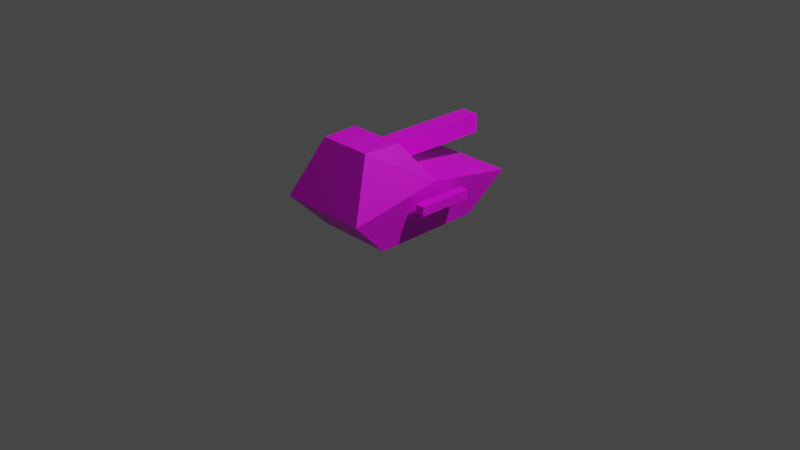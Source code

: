 # Source: heavytank5.blend  (saved by Blender 3.4.6; exported with 4.5.12 LTS)
import bpy
from mathutils import Matrix  # noqa: F401  (used for matrix-valued properties, if any)

bpy.ops.wm.read_factory_settings(use_empty=True)
scene = bpy.context.scene
scene.name = 'Scene'

# ---- collections
col_collection = bpy.data.collections.new('Collection'); scene.collection.children.link(col_collection)

# ---- images (referenced by path relative to the original .blend; pixels are not part of the script)
import os
ASSET_DIR = os.environ.get("B2B_ASSET_DIR", "")  # directory of the original .blend (textures are referenced by path, not embedded)
HERE = os.path.dirname(os.path.abspath(__file__))  # packed textures are extracted next to this script under _unpacked/

def load_image(name, relpath, width, height, colorspace="sRGB"):
    """Load a texture the original file referenced (path relative to the .blend, or extracted next to this script)."""
    p = next((c for c in (os.path.join(HERE, relpath), os.path.join(ASSET_DIR, relpath)) if relpath and os.path.exists(c)), "")
    if p:
        img = bpy.data.images.load(p, check_existing=True)
        img.name = name
    else:  # same state as the original file: an image datablock whose file is absent (Cycles renders it pink)
        img = bpy.data.images.new(name, width, height)
        img.source = "FILE"
        img.filepath = "//" + (relpath or name)
    img.colorspace_settings.name = colorspace
    return img
img_blenderaxes_png = load_image('blenderaxes.png', 'blenderaxes.png', 1024, 1024, 'sRGB')

# ---- materials (node trees are filled in below, after node groups)
mat_material = bpy.data.materials.new('Material')
mat_material.alpha_threshold = 0.0
mat_material.use_transparent_shadow = False
mat_material.roughness = 0.5
mat_material.line_color = (0.0, 0.0, 0.0, 1.0)

# ---- material node trees
mat_material.use_nodes = True; mat_material.node_tree.nodes.clear()
_N = mat_material.node_tree.nodes; _L = mat_material.node_tree.links
n0 = _N.new('ShaderNodeOutputMaterial'); n0.name = 'Material Output'; n0.location = (300, 300)
n1 = _N.new('ShaderNodeBsdfPrincipled'); n1.name = 'Principled BSDF'; n1.location = (10, 300)
n1.distribution = 'GGX'
n1.subsurface_method = 'RANDOM_WALK_SKIN'
n1.inputs[3].default_value = 1.45
n1.inputs[27].default_value = (0.0, 0.0, 0.0, 1.0)
n1.inputs[28].default_value = 1.0
n2 = _N.new('ShaderNodeTexImage'); n2.name = 'Image Texture'; n2.location = (-286, 315)
n2.image = img_blenderaxes_png
n2.interpolation = 'Closest'
_L.new(n1.outputs[0], n0.inputs[0])
_L.new(n2.outputs[0], n1.inputs[0])
n0.is_active_output = True

# ---- world
world_world = bpy.data.worlds.new('World'); scene.world = world_world
world_world.use_nodes = True; world_world.node_tree.nodes.clear()
_N = world_world.node_tree.nodes; _L = world_world.node_tree.links
n0 = _N.new('ShaderNodeOutputWorld'); n0.name = 'World Output'; n0.location = (300, 300)
n1 = _N.new('ShaderNodeBackground'); n1.name = 'Background'; n1.location = (10, 300)
n1.inputs[0].default_value = (0.05088, 0.05088, 0.05088, 1.0)
_L.new(n1.outputs[0], n0.inputs[0])
n0.is_active_output = True
world_world.color = (0.05088, 0.05088, 0.05088)
world_world.use_sun_shadow = False
world_world.sun_shadow_jitter_overblur = 0.0

# ---- cameras
cam_camera = bpy.data.cameras.new('Camera')
cam_camera.clip_end = 100.0
cam_camera.ortho_scale = 7.314

# ---- lights
light_light = bpy.data.lights.new('Light', 'POINT')
light_light.transmission_factor = 0.0
light_light.energy = 1000.0
light_light.shadow_soft_size = 0.1
light_light.shadow_maximum_resolution = 0.006
light_light.use_absolute_resolution = True

# ---- meshes
me_heavytank3_001 = bpy.data.meshes.new('heavytank3.001')
me_heavytank3_001.from_pydata([(0.48, 1.0, 0.4), (0.4, 0.6, -9.537e-08), (0.49, -1.0, 0.41), (0.41, -0.6, -9.775e-08), (-0.48, 1.0, 0.4), (-0.4, 0.6, 9.537e-08), (-0.49, -1.0, 0.41), (-0.41, -0.6, 9.775e-08), (-0.52, -1.694e-07, 0.59), (0.29, -0.7, 1.0), (-0.29, -0.7, 1.0), (0.31, -0.3, 1.0), (-0.31, -0.3, 1.0), (0.52, 1.694e-07, 0.59), (-0.1, -0.3, 0.7), (-0.1, -0.3, 0.9), (-0.1, 1.0, 0.7), (-0.1, 1.0, 0.9), (0.1, -0.3, 0.7), (0.1, -0.3, 0.9), (0.1, 1.0, 0.7), (0.1, 1.0, 0.9), (0.65, -0.3, 0.35), (0.55, -0.3, 0.35), (0.65, 0.3, 0.35), (0.55, 0.3, 0.35), (0.65, -0.3, 0.45), (0.55, -0.3, 0.45), (0.65, 0.3, 0.45), (0.55, 0.3, 0.45)], [], [(13, 11, 9, 2), (8, 4, 5, 7, 6), (26, 27, 23, 22), (2, 6, 7, 3), (15, 17, 16, 14), (9, 11, 12, 10), (17, 15, 19, 21), (4, 8, 13, 0), (17, 21, 20, 16), (23, 25, 24, 22), (4, 0, 1, 5), (20, 18, 14, 16), (29, 27, 26, 28), (11, 13, 8, 12), (2, 9, 10, 6), (25, 23, 27, 29), (1, 3, 7, 5), (21, 19, 18, 20), (28, 26, 22, 24), (19, 15, 14, 18), (25, 29, 28, 24), (13, 2, 3, 1, 0), (10, 12, 8, 6)])
_uv = me_heavytank3_001.uv_layers.new(name='UVMap')
_uv.uv.foreach_set('vector', [0.8398, 0.8677, 0.7949, 0.9848, 0.7349, 0.9848, 0.6899, 0.8091, 0.1562, 0.1856, 0.007981, 0.129, 0.06729, 0.0158, 0.2452, 0.0158, 0.3045, 0.129, 0.6938, 0.3418, 0.9937, 0.3418, 0.9937, 0.6418, 0.6938, 0.6418, 0.9869, 0.4724, 0.7006, 0.4724, 0.7293, 0.3579, 0.9582, 0.3579, 0.2007, 0.2705, 0.007981, 0.2705, 0.007981, 0.2139, 0.2007, 0.2139, 0.3097, 0.7083, 0.3097, 0.9364, 0.01733, 0.9364, 0.01733, 0.7083, 0.1247, 0.9873, 0.1247, 0.6075, 0.1832, 0.6075, 0.1832, 0.9873, 0.007855, 0.9873, 0.007855, 0.6951, 0.3001, 0.6951, 0.3001, 0.9873, 0.1973, 0.5985, 0.1449, 0.5985, 0.1449, 0.546, 0.1973, 0.546, 0.6888, 0.2989, 0.6888, -0.001089, 0.9888, -0.001089, 0.9888, 0.2989, 0.3022, 0.4674, 0.04001, 0.4674, 0.06623, 0.3625, 0.276, 0.3625, 0.9774, 0.03029, 0.9774, 0.2873, 0.7204, 0.2873, 0.7204, 0.03029, 0.007124, 0.9929, 0.007123, 0.6929, 0.3071, 0.6929, 0.3071, 0.9929, 0.09245, 0.6247, 0.04001, 0.5198, 0.3022, 0.5198, 0.2498, 0.6247, 0.9869, 0.4724, 0.9296, 0.6442, 0.7579, 0.6442, 0.7006, 0.4724, 0.0391, 0.2676, 0.0391, 0.01251, 0.2941, 0.01251, 0.2941, 0.2676, 0.9929, 0.0009651, 0.9929, 0.301, 0.6929, 0.301, 0.6929, 0.0009651, 0.9897, 0.9555, 0.7949, 0.9555, 0.7949, 0.8969, 0.9897, 0.8969, 0.8848, 0.8237, 0.7949, 0.8237, 0.7949, 0.7945, 0.8848, 0.7945, 0.9941, 0.3623, 0.9941, 0.6431, 0.7133, 0.6431, 0.7133, 0.3623, 0.3089, 0.3393, 0.3089, 0.6393, 0.008918, 0.6393, 0.008918, 0.3393, 0.8398, 0.8677, 0.6899, 0.8091, 0.7499, 0.692, 0.9298, 0.692, 0.9897, 0.8091, 0.26, 0.2988, 0.2007, 0.2988, 0.1562, 0.1856, 0.3045, 0.129])
me_heavytank3_001.materials.append(mat_material)
me_heavytank3_001.update()

# ---- objects
ob_light = bpy.data.objects.new('Light', light_light)
ob_camera = bpy.data.objects.new('Camera', cam_camera)
ob_heavytank3 = bpy.data.objects.new('heavytank3', me_heavytank3_001)

# ---- transforms, parenting, visibility, modifiers, constraints
ob_light.location = (4.076, 1.005, 5.904)
ob_light.rotation_euler = (0.6503, 0.05522, 1.866)
ob_light.lock_rotations_4d = False
ob_light.empty_display_type = 'ARROWS'
ob_light.color = (0.0, 0.0, 0.0, 0.0)
ob_light.lineart.crease_threshold = 0.0
ob_camera.location = (7.359, -6.926, 4.958)
ob_camera.rotation_euler = (1.109, 0.0, 0.8149)
ob_camera.lock_rotations_4d = False
ob_camera.empty_display_type = 'ARROWS'
ob_camera.color = (0.0, 0.0, 0.0, 0.0)
ob_camera.display_type = 'WIRE'
ob_camera.lineart.crease_threshold = 0.0
ob_heavytank3.location = (0.0, 0.0, 0.0)

# ---- collection membership
col_collection.objects.link(ob_light)
col_collection.objects.link(ob_camera)
col_collection.objects.link(ob_heavytank3)

# ---- scene / render settings (as saved in the file)
scene.camera = ob_camera
scene.frame_start = 1; scene.frame_end = 250; scene.frame_set(1)
scene.render.engine = 'BLENDER_EEVEE_NEXT'
scene.cycles.sampling_pattern = 'TABULATED_SOBOL'
scene.cycles.use_light_tree = False
scene.view_settings.view_transform = 'Filmic'
bpy.context.view_layer.update()
